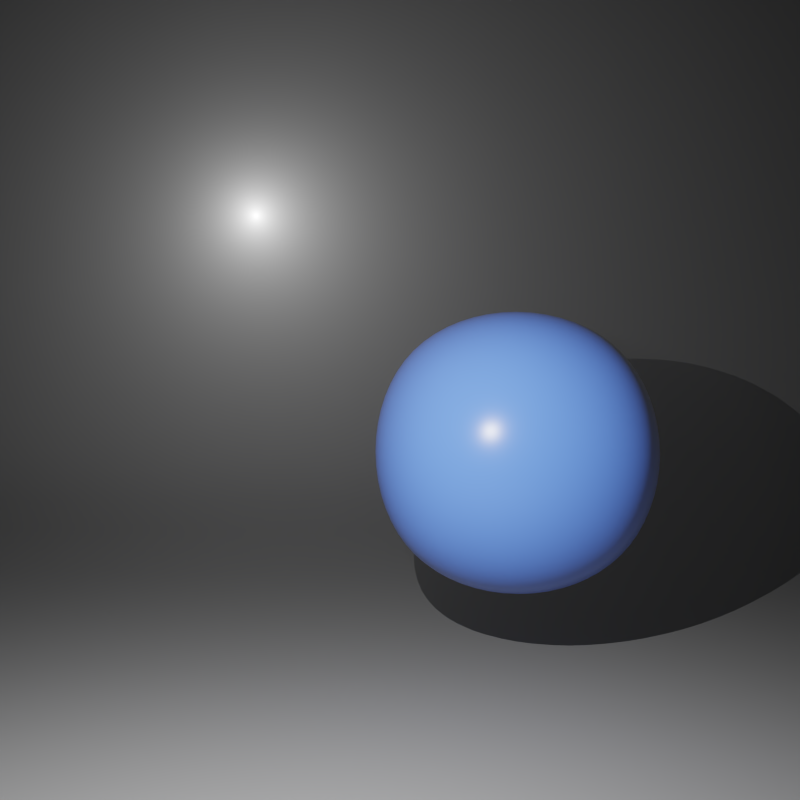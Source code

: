 # Source: point_light.blend  (saved by Blender 3.5.3; exported with 4.5.12 LTS)
import bpy
from mathutils import Matrix  # noqa: F401  (used for matrix-valued properties, if any)

bpy.ops.wm.read_factory_settings(use_empty=True)
scene = bpy.context.scene
scene.name = 'Scene'

# ---- collections
col_collection_1 = bpy.data.collections.new('Collection 1'); scene.collection.children.link(col_collection_1)

# ---- materials (node trees are filled in below, after node groups)
mat_material = bpy.data.materials.new('Material')
mat_material.alpha_threshold = 0.0
mat_material.roughness = 0.5
mat_material.line_color = (0.0, 0.0, 0.0, 1.0)
mat_material_001 = bpy.data.materials.new('Material.001')
mat_material_001.alpha_threshold = 0.0
mat_material_001.roughness = 0.5
mat_floor = bpy.data.materials.new('Floor')
mat_floor.alpha_threshold = 0.0
mat_floor.roughness = 0.5

# ---- node groups
ng_volumeshader = bpy.data.node_groups.new('VolumeShader', 'ShaderNodeTree')
_s = ng_volumeshader.interface.new_socket(name='Shader', in_out='OUTPUT', socket_type='NodeSocketShader')
_s = ng_volumeshader.interface.new_socket(name='Color', in_out='INPUT', socket_type='NodeSocketColor')
_s.default_value = (0.8, 0.8, 0.8, 1.0)
_s = ng_volumeshader.interface.new_socket(name='Density', in_out='INPUT', socket_type='NodeSocketFloat')
_s.default_value = 1.0
_s.min_value = 0.0
_s.max_value = 1000.0
_s = ng_volumeshader.interface.new_socket(name='Anisotropy', in_out='INPUT', socket_type='NodeSocketFloat')
_s.min_value = -1.0
_s.max_value = 1.0
_N = ng_volumeshader.nodes; _L = ng_volumeshader.links
n0 = _N.new('ShaderNodeAddShader'); n0.name = 'Add Shader'; n0.location = (128, 33)
n1 = _N.new('NodeGroupOutput'); n1.name = 'Group Output'; n1.location = (328, 0)
n2 = _N.new('NodeGroupInput'); n2.name = 'Group Input'; n2.location = (-328, 0)
n3 = _N.new('ShaderNodeVolumeAbsorption'); n3.name = 'Volume Absorption'; n3.location = (-98, 94)
n4 = _N.new('ShaderNodeVolumeScatter'); n4.name = 'Volume Scatter'; n4.location = (-92, -38)
n4.width = 140
_L.new(n0.outputs[0], n1.inputs[0])
_L.new(n3.outputs[0], n0.inputs[0])
_L.new(n4.outputs[0], n0.inputs[1])
_L.new(n2.outputs[0], n3.inputs[0])
_L.new(n2.outputs[0], n4.inputs[0])
_L.new(n2.outputs[1], n4.inputs[1])
_L.new(n2.outputs[1], n3.inputs[1])
_L.new(n2.outputs[2], n4.inputs[2])
n1.is_active_output = True

# ---- material node trees
mat_material.use_nodes = True; mat_material.node_tree.nodes.clear()
_N = mat_material.node_tree.nodes; _L = mat_material.node_tree.links
n0 = _N.new('ShaderNodeOutputMaterial'); n0.name = 'Material Output'; n0.location = (300, 300)
n1 = _N.new('ShaderNodeGroup'); n1.name = 'Group'; n1.location = (-98, 289)
n1.width = 243
n1.node_tree = ng_volumeshader
n1.inputs[0].default_value = (0.1887, 0.1887, 0.1887, 1.0)
n1.inputs[1].default_value = 0.05
n1.inputs[2].default_value = 0.0
_L.new(n1.outputs[0], n0.inputs[1])
n0.is_active_output = True
mat_material_001.use_nodes = True; mat_material_001.node_tree.nodes.clear()
_N = mat_material_001.node_tree.nodes; _L = mat_material_001.node_tree.links
n0 = _N.new('ShaderNodeOutputMaterial'); n0.name = 'Material Output'; n0.location = (489, 259)
n1 = _N.new('ShaderNodeBsdfPrincipled'); n1.name = 'Principled BSDF'; n1.location = (-35, 294)
n1.width = 221
n1.subsurface_method = 'BURLEY'
n1.inputs[0].default_value = (0.0725, 0.187, 0.8, 1.0)
n1.inputs[2].default_value = 0.2744
n1.inputs[3].default_value = 1.45
n1.inputs[9].default_value = (1.0, 1.0, 1.0)
n1.inputs[13].default_value = 0.3157
n1.inputs[27].default_value = (0.0, 0.0, 0.0, 1.0)
n1.inputs[28].default_value = 1.0
_L.new(n1.outputs[0], n0.inputs[0])
n0.is_active_output = True
mat_floor.use_nodes = True; mat_floor.node_tree.nodes.clear()
_N = mat_floor.node_tree.nodes; _L = mat_floor.node_tree.links
n0 = _N.new('ShaderNodeOutputMaterial'); n0.name = 'Material Output'; n0.location = (489, 259)
n1 = _N.new('ShaderNodeBsdfDiffuse'); n1.name = 'Diffuse BSDF'; n1.location = (24, 212)
n1.inputs[0].default_value = (0.2067, 0.2067, 0.2067, 1.0)
_L.new(n1.outputs[0], n0.inputs[0])
n0.is_active_output = True

# ---- world
world_world = bpy.data.worlds.new('World'); scene.world = world_world
world_world.use_nodes = True; world_world.node_tree.nodes.clear()
_N = world_world.node_tree.nodes; _L = world_world.node_tree.links
n0 = _N.new('ShaderNodeOutputWorld'); n0.name = 'World Output'; n0.location = (300, 300)
n1 = _N.new('ShaderNodeBackground'); n1.name = 'Background'; n1.location = (10, 300)
n1.inputs[0].default_value = (0.1329, 0.1329, 0.1329, 1.0)
n1.inputs[1].default_value = 0.0
_L.new(n1.outputs[0], n0.inputs[0])
n0.is_active_output = True
world_world.color = (0.004391, 0.03955, 0.1329)
world_world.use_sun_shadow = False
world_world.sun_shadow_jitter_overblur = 0.0
world_world.cycles.sampling_method = 'NONE'
world_world.cycles.sample_map_resolution = 256

# ---- cameras
cam_camera = bpy.data.cameras.new('Camera')
cam_camera.clip_end = 100.0
cam_camera.lens = 35.0
cam_camera.sensor_width = 32.0
cam_camera.sensor_height = 18.0
cam_camera.ortho_scale = 7.314
cam_camera.dof.focus_distance = 0.0

# ---- lights
light_spot = bpy.data.lights.new('Spot', 'POINT')
light_spot.transmission_factor = 0.0
light_spot.energy = 200.0
light_spot.shadow_buffer_clip_start = 0.5
light_spot.shadow_maximum_resolution = 0.006
light_spot.use_absolute_resolution = True

# ---- meshes
me_sphere_002 = bpy.data.meshes.new('Sphere.002')
me_sphere_002.from_pydata([(3.207, 5.446, 1.357), (3.207, 5.446, -0.7972), (3.207, -2.079, 1.357), (3.207, -2.079, -0.7972), (-4.318, 5.446, 1.357), (-4.318, 5.446, -0.7972), (-4.318, -2.079, 1.357), (-4.318, -2.079, -0.7972)], [], [(5, 1, 3, 7), (5, 4, 0, 1), (7, 6, 4, 5), (3, 2, 6, 7), (0, 4, 6, 2), (1, 0, 2, 3)])
me_sphere_002.polygons.foreach_set('use_smooth', [True] * 6)
me_sphere_002.materials.append(mat_material)
me_sphere_002.use_remesh_preserve_volume = False
me_sphere_002.use_remesh_preserve_attributes = False
me_sphere_002.use_mirror_vertex_groups = False
me_sphere_002.update()
me_sphere_001 = bpy.data.meshes.new('Sphere.001')
me_sphere_001.from_pydata([(1.684, 3.879, 0.5928), (1.684, 3.879, -0.6892), (1.684, -0.6006, 0.5928), (1.684, -0.6006, -0.6892), (-2.795, 3.879, 0.5928), (-2.795, 3.879, -0.6892), (-2.795, -0.6006, 0.5928), (-2.795, -0.6006, -0.6892)], [], [(5, 1, 3, 7), (5, 4, 0, 1), (7, 6, 4, 5), (3, 2, 6, 7), (0, 4, 6, 2), (1, 0, 2, 3)])
me_sphere_001.polygons.foreach_set('use_smooth', [True] * 6)
me_sphere_001.materials.append(mat_material_001)
me_sphere_001.use_remesh_preserve_volume = False
me_sphere_001.use_remesh_preserve_attributes = False
me_sphere_001.use_mirror_vertex_groups = False
me_sphere_001.update()
me_plane = bpy.data.meshes.new('Plane')
me_plane.from_pydata([(6.0, -4.277, 0.0), (8.0, -4.277, 0.0), (6.0, 4.277, 0.0), (8.0, 4.277, 0.0), (-3.0, -4.277, 0.0), (-3.0, 4.277, 0.0), (-4.2, -4.277, 0.5), (-4.2, 4.277, 0.5), (-5.0, -4.277, 1.4), (-5.0, 4.277, 1.4), (-5.6, -4.277, 2.9), (-5.6, 4.277, 2.9), (-5.8, -4.277, 4.3), (-5.8, 4.277, 4.3), (-5.8, -4.277, 5.3), (-5.8, 4.277, 5.3)], [], [(0, 1, 3, 2), (0, 2, 5, 4), (4, 5, 7, 6), (6, 7, 9, 8), (8, 9, 11, 10), (10, 11, 13, 12), (12, 13, 15, 14)])
me_plane.polygons.foreach_set('use_smooth', [True] * 7)
_k = {(0, 1): 1.0, (1, 3): 1.0, (2, 3): 1.0, (14, 15): 1.0, (12, 14): 1.0, (13, 15): 1.0}
me_plane.attributes.new('crease_edge', 'FLOAT', 'EDGE').data.foreach_set('value', [_k.get((min(e.vertices), max(e.vertices)), 0.0) for e in me_plane.edges])
_uv = me_plane.uv_layers.new(name='UVMap')
_uv.uv.foreach_set('vector', [0.8859, 6.987e-05, 0.9999, 6.984e-05, 0.9999, 0.4878, 0.8859, 0.4878, 0.8859, 6.987e-05, 0.8859, 0.4878, 0.3727, 0.4878, 0.3727, 6.99e-05, 0.3727, 6.99e-05, 0.3727, 0.4878, 0.2985, 0.4878, 0.2985, 6.99e-05, 0.2985, 6.99e-05, 0.2985, 0.4878, 0.2299, 0.4878, 0.2299, 6.987e-05, 0.2299, 6.987e-05, 0.2299, 0.4878, 0.1377, 0.4878, 0.1377, 6.984e-05, 0.1377, 6.984e-05, 0.1377, 0.4878, 0.05709, 0.4878, 0.05709, 6.987e-05, 0.05709, 6.987e-05, 0.05709, 0.4878, 6.984e-05, 0.4878, 6.997e-05, 6.987e-05])
me_plane.materials.append(mat_floor)
me_plane.use_remesh_preserve_volume = False
me_plane.use_remesh_preserve_attributes = False
me_plane.use_mirror_vertex_groups = False
me_plane.update()

# ---- objects
ob_sphere_000 = bpy.data.objects.new('Sphere.000', me_sphere_002)
ob_spot = bpy.data.objects.new('Spot', light_spot)
ob_sphere_001 = bpy.data.objects.new('Sphere.001', me_sphere_001)
ob_plane = bpy.data.objects.new('Plane', me_plane)
ob_camera = bpy.data.objects.new('Camera', cam_camera)

# ---- transforms, parenting, visibility, modifiers, constraints
ob_sphere_000.location = (5.912e-08, -1.178, -0.6648)
ob_sphere_000.scale = (0.6441, 0.6441, 2.25)
ob_sphere_000.lineart.crease_threshold = 0.0
_m = ob_sphere_000.modifiers.new('Subsurf', 'SUBSURF')
_m.uv_smooth = 'PRESERVE_CORNERS'
_m.levels = 4
_m.render_levels = 4
_m.show_only_control_edges = False
ob_spot.location = (1.594, -0.2248, 0.2876)
ob_spot.rotation_euler = (0.7006, 0.2773, 1.863)
ob_spot.lineart.crease_threshold = 0.0
ob_sphere_001.location = (1.161e-08, -0.02445, -0.1373)
ob_sphere_001.scale = (0.2617, 0.2617, 0.9143)
ob_sphere_001.lineart.crease_threshold = 0.0
_m = ob_sphere_001.modifiers.new('Subsurf', 'SUBSURF')
_m.uv_smooth = 'PRESERVE_CORNERS'
_m.levels = 4
_m.render_levels = 4
_m.show_only_control_edges = False
ob_plane.location = (0.0, 0.0, -1.0)
ob_plane.lineart.crease_threshold = 0.0
_m = ob_plane.modifiers.new('Subsurf', 'SUBSURF')
_m.uv_smooth = 'PRESERVE_CORNERS'
_m.quality = 2
_m.levels = 2
_m.show_only_control_edges = False
ob_camera.location = (2.958, -8.928e-08, -1.542e-07)
ob_camera.rotation_euler = (1.571, 7.55e-08, 1.571)
ob_camera.lock_rotations_4d = False
ob_camera.empty_display_type = 'ARROWS'
ob_camera.color = (0.0, 0.0, 0.0, 0.0)
ob_camera.display_type = 'WIRE'
ob_camera.lineart.crease_threshold = 0.0

# ---- collection membership
col_collection_1.objects.link(ob_sphere_000)
col_collection_1.objects.link(ob_spot)
col_collection_1.objects.link(ob_sphere_001)
col_collection_1.objects.link(ob_plane)
col_collection_1.objects.link(ob_camera)

# ---- scene / render settings (as saved in the file)
scene.camera = ob_camera
scene.frame_start = 1; scene.frame_end = 250; scene.frame_set(1)
scene.render.engine = 'CYCLES'
scene.render.image_settings.color_mode = 'RGB'
scene.render.resolution_x = 256
scene.render.resolution_y = 256
scene.render.resolution_percentage = 50
scene.render.dither_intensity = 0.0
scene.render.use_border = True
scene.render.bake_margin = 2
scene.render.bake_bias = 0.0
scene.cycles.use_denoising = False
scene.cycles.samples = 32
scene.cycles.sampling_pattern = 'TABULATED_SOBOL'
scene.cycles.light_sampling_threshold = 0.0
scene.cycles.use_adaptive_sampling = False
scene.cycles.volume_bounces = 2
scene.cycles.pixel_filter_type = 'GAUSSIAN'
scene.cycles.sample_clamp_indirect = 0.0
scene.view_settings.view_transform = 'Filmic'
bpy.context.view_layer.update()
